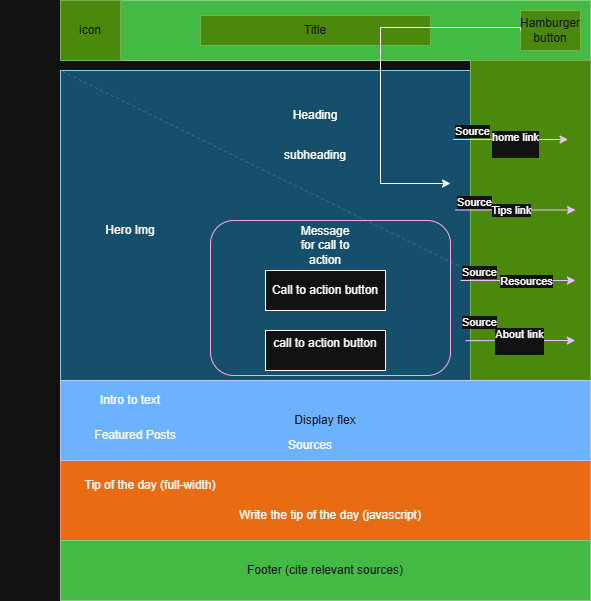

The diagram above was exported from draw.io. Its source (the exported page's mxGraphModel, read from the mxfile embedded in the PNG):
<mxGraphModel dx="1892" dy="712" grid="1" gridSize="10" guides="1" tooltips="1" connect="1" arrows="1" fold="1" page="1" pageScale="1" pageWidth="850" pageHeight="1100" math="0" shadow="0">
  <root>
    <mxCell id="0" />
    <mxCell id="1" parent="0" />
    <mxCell id="jlkqB97MFuQNhXsh0-6V-1" parent="1" style="rounded=0;whiteSpace=wrap;html=1;fillColor=#008a00;fontColor=#ffffff;strokeColor=#005700;" value="" vertex="1">
      <mxGeometry height="60" width="530" x="20" y="20" as="geometry" />
    </mxCell>
    <mxCell id="jlkqB97MFuQNhXsh0-6V-3" parent="1" style="text;html=1;whiteSpace=wrap;strokeColor=none;fillColor=none;align=center;verticalAlign=middle;rounded=0;" value="hamburger button" vertex="1">
      <mxGeometry height="30" width="60" x="480" y="35" as="geometry" />
    </mxCell>
    <mxCell id="jlkqB97MFuQNhXsh0-6V-4" parent="1" style="rounded=0;whiteSpace=wrap;html=1;fillColor=#60a917;fontColor=#ffffff;strokeColor=#2D7600;" value="Hamburger button" vertex="1">
      <mxGeometry height="40" width="60" x="480" y="30" as="geometry" />
    </mxCell>
    <mxCell id="jlkqB97MFuQNhXsh0-6V-5" parent="1" style="rounded=0;whiteSpace=wrap;html=1;fillColor=#60a917;fontColor=#ffffff;strokeColor=#2D7600;" value="Title" vertex="1">
      <mxGeometry height="30" width="230" x="160" y="35" as="geometry" />
    </mxCell>
    <mxCell id="jlkqB97MFuQNhXsh0-6V-7" parent="1" style="rounded=0;whiteSpace=wrap;html=1;fillColor=#60a917;fontColor=#ffffff;strokeColor=#2D7600;" value="icon" vertex="1">
      <mxGeometry height="60" width="60" x="20" y="20" as="geometry" />
    </mxCell>
    <mxCell id="jlkqB97MFuQNhXsh0-6V-13" parent="1" style="whiteSpace=wrap;html=1;aspect=fixed;" value="" vertex="1">
      <mxGeometry height="530" width="530" x="20" y="90" as="geometry" />
    </mxCell>
    <mxCell id="jlkqB97MFuQNhXsh0-6V-15" edge="1" parent="1" source="jlkqB97MFuQNhXsh0-6V-13" style="endArrow=none;dashed=1;html=1;rounded=0;opacity=30;entryX=0;entryY=0;entryDx=0;entryDy=0;exitX=0.995;exitY=0.488;exitDx=0;exitDy=0;exitPerimeter=0;" target="jlkqB97MFuQNhXsh0-6V-13" value="">
      <mxGeometry height="50" relative="1" width="50" as="geometry">
        <mxPoint x="300" y="320" as="sourcePoint" />
        <mxPoint x="350" y="270" as="targetPoint" />
      </mxGeometry>
    </mxCell>
    <mxCell id="jlkqB97MFuQNhXsh0-6V-17" parent="1" style="rounded=0;whiteSpace=wrap;html=1;fillColor=#1ba1e2;fontColor=#ffffff;strokeColor=#006EAF;opacity=50;" value="" vertex="1">
      <mxGeometry height="310" width="530" x="20" y="90" as="geometry" />
    </mxCell>
    <mxCell id="jlkqB97MFuQNhXsh0-6V-18" parent="1" style="text;html=1;whiteSpace=wrap;strokeColor=none;fillColor=none;align=center;verticalAlign=middle;rounded=0;" value="Hero Img" vertex="1">
      <mxGeometry height="140" width="260" x="-40" y="180" as="geometry" />
    </mxCell>
    <mxCell id="jlkqB97MFuQNhXsh0-6V-19" parent="1" style="text;html=1;whiteSpace=wrap;strokeColor=none;fillColor=none;align=center;verticalAlign=middle;rounded=0;" value="Heading" vertex="1">
      <mxGeometry height="50" width="230" x="160" y="110" as="geometry" />
    </mxCell>
    <mxCell id="jlkqB97MFuQNhXsh0-6V-20" parent="1" style="text;html=1;whiteSpace=wrap;strokeColor=none;fillColor=none;align=center;verticalAlign=middle;rounded=0;" value="subheading" vertex="1">
      <mxGeometry height="30" width="60" x="245" y="160" as="geometry" />
    </mxCell>
    <mxCell id="jlkqB97MFuQNhXsh0-6V-21" parent="1" style="rounded=0;whiteSpace=wrap;html=1;" value="Call to action button" vertex="1">
      <mxGeometry height="40" width="120" x="225" y="290" as="geometry" />
    </mxCell>
    <mxCell id="jlkqB97MFuQNhXsh0-6V-23" parent="1" style="rounded=0;whiteSpace=wrap;html=1;" value="call to action button&lt;div&gt;&lt;br&gt;&lt;/div&gt;" vertex="1">
      <mxGeometry height="40" width="120" x="225" y="350" as="geometry" />
    </mxCell>
    <mxCell id="jlkqB97MFuQNhXsh0-6V-27" parent="1" style="text;html=1;whiteSpace=wrap;strokeColor=none;fillColor=none;align=center;verticalAlign=middle;rounded=0;" value="Background image(body element)" vertex="1">
      <mxGeometry height="80" width="200" x="170" y="380" as="geometry" />
    </mxCell>
    <mxCell id="jlkqB97MFuQNhXsh0-6V-30" parent="1" style="rounded=0;whiteSpace=wrap;html=1;fillColor=#60a917;fontColor=#ffffff;strokeColor=#2D7600;" value="" vertex="1">
      <mxGeometry height="320" width="120" x="430" y="80" as="geometry" />
    </mxCell>
    <mxCell id="jlkqB97MFuQNhXsh0-6V-39" edge="1" parent="1" source="jlkqB97MFuQNhXsh0-6V-4" style="edgeStyle=orthogonalEdgeStyle;rounded=0;orthogonalLoop=1;jettySize=auto;html=1;exitX=0;exitY=0.5;exitDx=0;exitDy=0;" value="">
      <mxGeometry relative="1" as="geometry">
        <Array as="points">
          <mxPoint x="480" y="47" />
          <mxPoint x="340" y="47" />
          <mxPoint x="340" y="203" />
        </Array>
        <mxPoint x="460" y="46.6" as="sourcePoint" />
        <mxPoint x="410" y="203" as="targetPoint" />
      </mxGeometry>
    </mxCell>
    <mxCell id="jlkqB97MFuQNhXsh0-6V-41" edge="1" parent="1" style="endArrow=classic;html=1;rounded=0;fillColor=#6a00ff;strokeColor=#3700CC;" value="">
      <mxGeometry relative="1" as="geometry">
        <mxPoint x="412.5" y="159" as="sourcePoint" />
        <mxPoint x="527.5" y="159" as="targetPoint" />
      </mxGeometry>
    </mxCell>
    <mxCell id="jlkqB97MFuQNhXsh0-6V-42" connectable="0" parent="jlkqB97MFuQNhXsh0-6V-41" style="edgeLabel;resizable=0;html=1;;align=center;verticalAlign=middle;" value="Label" vertex="1">
      <mxGeometry relative="1" as="geometry" />
    </mxCell>
    <mxCell id="jlkqB97MFuQNhXsh0-6V-43" connectable="0" parent="jlkqB97MFuQNhXsh0-6V-41" style="edgeLabel;resizable=0;html=1;;align=left;verticalAlign=bottom;" value="Source" vertex="1">
      <mxGeometry relative="1" x="-1" as="geometry" />
    </mxCell>
    <mxCell id="jlkqB97MFuQNhXsh0-6V-45" connectable="0" parent="jlkqB97MFuQNhXsh0-6V-41" style="edgeLabel;html=1;align=center;verticalAlign=middle;resizable=0;points=[];" value="Text" vertex="1">
      <mxGeometry relative="1" x="0.2661" y="-1" as="geometry">
        <mxPoint as="offset" />
      </mxGeometry>
    </mxCell>
    <mxCell id="jlkqB97MFuQNhXsh0-6V-46" connectable="0" parent="jlkqB97MFuQNhXsh0-6V-41" style="edgeLabel;html=1;align=center;verticalAlign=middle;resizable=0;points=[];" value="home link&lt;div&gt;&lt;br&gt;&lt;/div&gt;" vertex="1">
      <mxGeometry relative="1" x="0.0748" y="-4" as="geometry">
        <mxPoint as="offset" />
      </mxGeometry>
    </mxCell>
    <mxCell id="jlkqB97MFuQNhXsh0-6V-47" edge="1" parent="1" style="endArrow=classic;html=1;rounded=0;fillColor=#6a00ff;strokeColor=#3700CC;" value="">
      <mxGeometry relative="1" as="geometry">
        <mxPoint x="415" y="229.5" as="sourcePoint" />
        <mxPoint x="535" y="229.5" as="targetPoint" />
      </mxGeometry>
    </mxCell>
    <mxCell id="jlkqB97MFuQNhXsh0-6V-48" connectable="0" parent="jlkqB97MFuQNhXsh0-6V-47" style="edgeLabel;resizable=0;html=1;;align=center;verticalAlign=middle;" value="Label" vertex="1">
      <mxGeometry relative="1" as="geometry" />
    </mxCell>
    <mxCell id="jlkqB97MFuQNhXsh0-6V-49" connectable="0" parent="jlkqB97MFuQNhXsh0-6V-47" style="edgeLabel;resizable=0;html=1;;align=left;verticalAlign=bottom;" value="Source" vertex="1">
      <mxGeometry relative="1" x="-1" as="geometry" />
    </mxCell>
    <mxCell id="jlkqB97MFuQNhXsh0-6V-50" connectable="0" parent="jlkqB97MFuQNhXsh0-6V-47" style="edgeLabel;html=1;align=center;verticalAlign=middle;resizable=0;points=[];" value="Tips link" vertex="1">
      <mxGeometry relative="1" x="-0.0867" as="geometry">
        <mxPoint as="offset" />
      </mxGeometry>
    </mxCell>
    <mxCell id="jlkqB97MFuQNhXsh0-6V-51" edge="1" parent="1" style="endArrow=classic;html=1;rounded=0;fillColor=#6a00ff;strokeColor=#3700CC;" value="">
      <mxGeometry relative="1" as="geometry">
        <mxPoint x="420" y="300" as="sourcePoint" />
        <mxPoint x="535" y="300" as="targetPoint" />
      </mxGeometry>
    </mxCell>
    <mxCell id="jlkqB97MFuQNhXsh0-6V-52" connectable="0" parent="jlkqB97MFuQNhXsh0-6V-51" style="edgeLabel;resizable=0;html=1;;align=center;verticalAlign=middle;" value="Label" vertex="1">
      <mxGeometry relative="1" as="geometry" />
    </mxCell>
    <mxCell id="jlkqB97MFuQNhXsh0-6V-53" connectable="0" parent="jlkqB97MFuQNhXsh0-6V-51" style="edgeLabel;resizable=0;html=1;;align=left;verticalAlign=bottom;" value="Source" vertex="1">
      <mxGeometry relative="1" x="-1" as="geometry" />
    </mxCell>
    <mxCell id="jlkqB97MFuQNhXsh0-6V-54" connectable="0" parent="jlkqB97MFuQNhXsh0-6V-51" style="edgeLabel;html=1;align=center;verticalAlign=middle;resizable=0;points=[];" value="Resources" vertex="1">
      <mxGeometry relative="1" x="0.1354" as="geometry">
        <mxPoint as="offset" />
      </mxGeometry>
    </mxCell>
    <mxCell id="jlkqB97MFuQNhXsh0-6V-55" edge="1" parent="1" style="endArrow=classic;html=1;rounded=0;exitX=0.057;exitY=0.438;exitDx=0;exitDy=0;exitPerimeter=0;fillColor=#6a00ff;strokeColor=#3700CC;" value="">
      <mxGeometry relative="1" as="geometry">
        <mxPoint x="425" y="360.15999999999997" as="sourcePoint" />
        <mxPoint x="534.79" y="360" as="targetPoint" />
      </mxGeometry>
    </mxCell>
    <mxCell id="jlkqB97MFuQNhXsh0-6V-56" connectable="0" parent="jlkqB97MFuQNhXsh0-6V-55" style="edgeLabel;resizable=0;html=1;;align=center;verticalAlign=middle;" value="Label" vertex="1">
      <mxGeometry relative="1" as="geometry">
        <mxPoint x="-10" as="offset" />
      </mxGeometry>
    </mxCell>
    <mxCell id="jlkqB97MFuQNhXsh0-6V-57" connectable="0" parent="jlkqB97MFuQNhXsh0-6V-55" style="edgeLabel;resizable=0;html=1;;align=left;verticalAlign=bottom;" value="Source" vertex="1">
      <mxGeometry relative="1" x="-1" as="geometry">
        <mxPoint x="-5" y="-10" as="offset" />
      </mxGeometry>
    </mxCell>
    <mxCell id="qlarNVuFlHSDqK2kiBIp-6" connectable="0" parent="jlkqB97MFuQNhXsh0-6V-55" style="edgeLabel;html=1;align=center;verticalAlign=middle;resizable=0;points=[];" value="About link&lt;div&gt;&lt;br&gt;&lt;/div&gt;" vertex="1">
      <mxGeometry relative="1" x="-0.009" as="geometry">
        <mxPoint as="offset" />
      </mxGeometry>
    </mxCell>
    <mxCell id="jlkqB97MFuQNhXsh0-6V-61" parent="1" style="rounded=0;whiteSpace=wrap;html=1;fillColor=#fa6800;fontColor=#000000;strokeColor=#C73500;" value="" vertex="1">
      <mxGeometry height="80" width="530" x="20" y="480" as="geometry" />
    </mxCell>
    <mxCell id="jlkqB97MFuQNhXsh0-6V-62" parent="1" style="text;html=1;whiteSpace=wrap;strokeColor=none;fillColor=none;align=center;verticalAlign=middle;rounded=0;" value="Tip of the day (full-width)" vertex="1">
      <mxGeometry height="30" width="200" x="10" y="490" as="geometry" />
    </mxCell>
    <mxCell id="jlkqB97MFuQNhXsh0-6V-64" parent="1" style="text;html=1;whiteSpace=wrap;strokeColor=none;fillColor=none;align=center;verticalAlign=middle;rounded=0;" value="Write the tip of the day (javascript)" vertex="1">
      <mxGeometry height="50" width="410" x="85" y="510" as="geometry" />
    </mxCell>
    <mxCell id="jlkqB97MFuQNhXsh0-6V-65" parent="1" style="text;html=1;whiteSpace=wrap;strokeColor=none;fillColor=none;align=center;verticalAlign=middle;rounded=0;" value="Message for call to action" vertex="1">
      <mxGeometry height="50" width="60" x="255" y="240" as="geometry" />
    </mxCell>
    <mxCell id="jlkqB97MFuQNhXsh0-6V-25" parent="1" style="rounded=0;whiteSpace=wrap;html=1;fillColor=#008a00;fontColor=#ffffff;strokeColor=#005700;" value="Footer (cite relevant sources)" vertex="1">
      <mxGeometry height="60" width="530" x="20" y="560" as="geometry" />
    </mxCell>
    <mxCell id="jlkqB97MFuQNhXsh0-6V-67" parent="1" style="rounded=1;whiteSpace=wrap;html=1;fillColor=none;fontColor=#ffffff;strokeColor=#A50040;" value="" vertex="1">
      <mxGeometry height="155" width="240" x="170" y="240" as="geometry" />
    </mxCell>
    <mxCell id="qlarNVuFlHSDqK2kiBIp-2" parent="1" style="rounded=0;whiteSpace=wrap;html=1;fillColor=#0050ef;fontColor=#ffffff;strokeColor=#001DBC;" value="Display flex" vertex="1">
      <mxGeometry height="80" width="530" x="20" y="400" as="geometry" />
    </mxCell>
    <mxCell id="qlarNVuFlHSDqK2kiBIp-3" parent="1" style="text;html=1;whiteSpace=wrap;strokeColor=none;fillColor=none;align=center;verticalAlign=middle;rounded=0;" value="Intro to text" vertex="1">
      <mxGeometry height="30" width="100" x="40" y="405" as="geometry" />
    </mxCell>
    <mxCell id="qlarNVuFlHSDqK2kiBIp-4" parent="1" style="text;html=1;whiteSpace=wrap;strokeColor=none;fillColor=none;align=center;verticalAlign=middle;rounded=0;" value="Featured Posts" vertex="1">
      <mxGeometry height="30" width="130" x="30" y="440" as="geometry" />
    </mxCell>
    <mxCell id="qlarNVuFlHSDqK2kiBIp-5" parent="1" style="text;html=1;whiteSpace=wrap;strokeColor=none;fillColor=none;align=center;verticalAlign=middle;rounded=0;" value="Sources" vertex="1">
      <mxGeometry height="30" width="80" x="230" y="450" as="geometry" />
    </mxCell>
  </root>
</mxGraphModel>